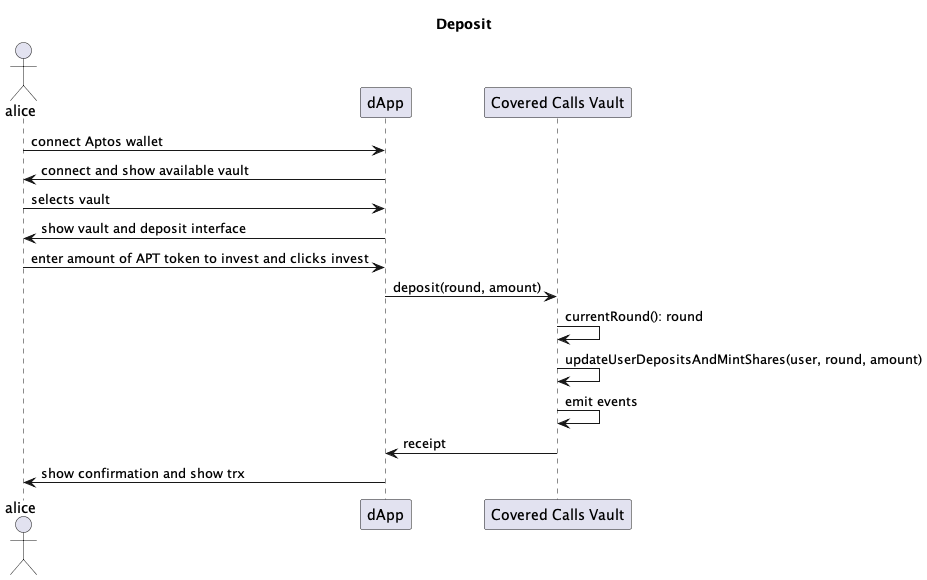

The diagram above was rendered by PlantUML. Its source (embedded in the PNG):
@startuml deposit

title "Deposit"

actor alice
participant "dApp" as dapp
participant "Covered Calls Vault" as vault

alice -> dapp : connect Aptos wallet
dapp -> alice : connect and show available vault
alice -> dapp : selects vault
dapp -> alice : show vault and deposit interface
alice -> dapp : enter amount of APT token to invest and clicks invest
dapp -> vault : deposit(round, amount)
vault -> vault : currentRound(): round
vault -> vault : updateUserDepositsAndMintShares(user, round, amount)
vault -> vault : emit events
vault -> dapp : receipt
dapp -> alice : show confirmation and show trx

@enduml